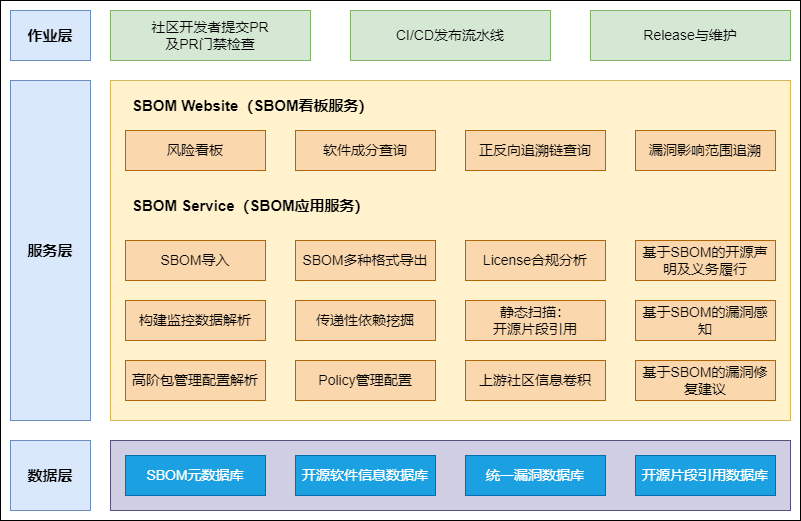

The diagram above was exported from draw.io. Its source (the exported page's mxGraphModel, read from the mxfile embedded in the PNG):
<mxGraphModel dx="2249" dy="865" grid="1" gridSize="10" guides="1" tooltips="1" connect="1" arrows="1" fold="1" page="1" pageScale="1" pageWidth="827" pageHeight="1169" math="0" shadow="0">
  <root>
    <mxCell id="0" />
    <mxCell id="1" parent="0" />
    <mxCell id="Ww33LoRTZT1nGkS_1vDC-38" value="" style="rounded=0;whiteSpace=wrap;html=1;fontSize=15;" vertex="1" parent="1">
      <mxGeometry x="-70" y="150" width="800" height="520" as="geometry" />
    </mxCell>
    <mxCell id="Ww33LoRTZT1nGkS_1vDC-1" value="社区开发者提交PR&lt;br&gt;及PR门禁检查" style="rounded=0;whiteSpace=wrap;html=1;fillColor=#d5e8d4;strokeColor=#82b366;fontSize=14;" vertex="1" parent="1">
      <mxGeometry x="40" y="160" width="200" height="50" as="geometry" />
    </mxCell>
    <mxCell id="Ww33LoRTZT1nGkS_1vDC-2" value="CI/CD发布流水线" style="rounded=0;whiteSpace=wrap;html=1;fillColor=#d5e8d4;strokeColor=#82b366;fontSize=14;" vertex="1" parent="1">
      <mxGeometry x="280" y="160" width="200" height="50" as="geometry" />
    </mxCell>
    <mxCell id="Ww33LoRTZT1nGkS_1vDC-3" value="Release与维护" style="rounded=0;whiteSpace=wrap;html=1;fillColor=#d5e8d4;strokeColor=#82b366;fontSize=14;" vertex="1" parent="1">
      <mxGeometry x="520" y="160" width="200" height="50" as="geometry" />
    </mxCell>
    <mxCell id="Ww33LoRTZT1nGkS_1vDC-4" value="作业层" style="rounded=0;whiteSpace=wrap;html=1;fontSize=15;fillColor=#dae8fc;strokeColor=#6c8ebf;fontStyle=1" vertex="1" parent="1">
      <mxGeometry x="-60" y="160" width="80" height="50" as="geometry" />
    </mxCell>
    <mxCell id="Ww33LoRTZT1nGkS_1vDC-5" value="" style="rounded=0;whiteSpace=wrap;html=1;fontSize=14;fillColor=#fff2cc;strokeColor=#d6b656;" vertex="1" parent="1">
      <mxGeometry x="40" y="230" width="680" height="340" as="geometry" />
    </mxCell>
    <mxCell id="Ww33LoRTZT1nGkS_1vDC-6" value="SBOM导入" style="rounded=0;whiteSpace=wrap;html=1;fontSize=14;fillColor=#fad7ac;strokeColor=#b46504;" vertex="1" parent="1">
      <mxGeometry x="55" y="390" width="140" height="40" as="geometry" />
    </mxCell>
    <mxCell id="Ww33LoRTZT1nGkS_1vDC-7" value="SBOM多种格式导出" style="rounded=0;whiteSpace=wrap;html=1;fontSize=14;fillColor=#fad7ac;strokeColor=#b46504;" vertex="1" parent="1">
      <mxGeometry x="225" y="390" width="140" height="40" as="geometry" />
    </mxCell>
    <mxCell id="Ww33LoRTZT1nGkS_1vDC-8" value="基于SBOM的开源声明及义务履行" style="rounded=0;whiteSpace=wrap;html=1;fontSize=14;fillColor=#fad7ac;strokeColor=#b46504;" vertex="1" parent="1">
      <mxGeometry x="565" y="390" width="140" height="40" as="geometry" />
    </mxCell>
    <mxCell id="Ww33LoRTZT1nGkS_1vDC-9" value="License合规分析" style="rounded=0;whiteSpace=wrap;html=1;fontSize=14;fillColor=#fad7ac;strokeColor=#b46504;" vertex="1" parent="1">
      <mxGeometry x="395" y="390" width="140" height="40" as="geometry" />
    </mxCell>
    <mxCell id="Ww33LoRTZT1nGkS_1vDC-10" value="构建监控数据解析" style="rounded=0;whiteSpace=wrap;html=1;fontSize=14;fillColor=#fad7ac;strokeColor=#b46504;" vertex="1" parent="1">
      <mxGeometry x="55" y="450" width="140" height="40" as="geometry" />
    </mxCell>
    <mxCell id="Ww33LoRTZT1nGkS_1vDC-11" value="传递性依赖挖掘" style="rounded=0;whiteSpace=wrap;html=1;fontSize=14;fillColor=#fad7ac;strokeColor=#b46504;" vertex="1" parent="1">
      <mxGeometry x="225" y="450" width="140" height="40" as="geometry" />
    </mxCell>
    <mxCell id="Ww33LoRTZT1nGkS_1vDC-12" value="基于SBOM的漏洞感知" style="rounded=0;whiteSpace=wrap;html=1;fontSize=14;fillColor=#fad7ac;strokeColor=#b46504;" vertex="1" parent="1">
      <mxGeometry x="565" y="450" width="140" height="40" as="geometry" />
    </mxCell>
    <mxCell id="Ww33LoRTZT1nGkS_1vDC-13" value="静态扫描：&lt;br&gt;开源片段引用" style="rounded=0;whiteSpace=wrap;html=1;fontSize=14;fillColor=#fad7ac;strokeColor=#b46504;" vertex="1" parent="1">
      <mxGeometry x="395" y="450" width="140" height="40" as="geometry" />
    </mxCell>
    <mxCell id="Ww33LoRTZT1nGkS_1vDC-14" value="高阶包管理配置解析" style="rounded=0;whiteSpace=wrap;html=1;fontSize=14;fillColor=#fad7ac;strokeColor=#b46504;" vertex="1" parent="1">
      <mxGeometry x="55" y="510" width="140" height="40" as="geometry" />
    </mxCell>
    <mxCell id="Ww33LoRTZT1nGkS_1vDC-15" value="Policy管理配置" style="rounded=0;whiteSpace=wrap;html=1;fontSize=14;fillColor=#fad7ac;strokeColor=#b46504;" vertex="1" parent="1">
      <mxGeometry x="225" y="510" width="140" height="40" as="geometry" />
    </mxCell>
    <mxCell id="Ww33LoRTZT1nGkS_1vDC-16" value="基于SBOM的漏洞修复建议" style="rounded=0;whiteSpace=wrap;html=1;fontSize=14;fillColor=#fad7ac;strokeColor=#b46504;" vertex="1" parent="1">
      <mxGeometry x="565" y="510" width="140" height="40" as="geometry" />
    </mxCell>
    <mxCell id="Ww33LoRTZT1nGkS_1vDC-17" value="上游社区信息卷积" style="rounded=0;whiteSpace=wrap;html=1;fontSize=14;fillColor=#fad7ac;strokeColor=#b46504;" vertex="1" parent="1">
      <mxGeometry x="395" y="510" width="140" height="40" as="geometry" />
    </mxCell>
    <mxCell id="Ww33LoRTZT1nGkS_1vDC-23" value="风险看板" style="rounded=0;whiteSpace=wrap;html=1;fontSize=14;fillColor=#fad7ac;strokeColor=#b46504;" vertex="1" parent="1">
      <mxGeometry x="55" y="280" width="140" height="40" as="geometry" />
    </mxCell>
    <mxCell id="Ww33LoRTZT1nGkS_1vDC-24" value="软件成分查询" style="rounded=0;whiteSpace=wrap;html=1;fontSize=14;fillColor=#fad7ac;strokeColor=#b46504;" vertex="1" parent="1">
      <mxGeometry x="225" y="280" width="140" height="40" as="geometry" />
    </mxCell>
    <mxCell id="Ww33LoRTZT1nGkS_1vDC-25" value="正反向追溯链查询" style="rounded=0;whiteSpace=wrap;html=1;fontSize=14;fillColor=#fad7ac;strokeColor=#b46504;" vertex="1" parent="1">
      <mxGeometry x="395" y="280" width="140" height="40" as="geometry" />
    </mxCell>
    <mxCell id="Ww33LoRTZT1nGkS_1vDC-26" value="漏洞影响范围追溯" style="rounded=0;whiteSpace=wrap;html=1;fontSize=14;fillColor=#fad7ac;strokeColor=#b46504;" vertex="1" parent="1">
      <mxGeometry x="565" y="280" width="140" height="40" as="geometry" />
    </mxCell>
    <mxCell id="Ww33LoRTZT1nGkS_1vDC-29" value="&lt;font style=&quot;font-size: 15px;&quot;&gt;&lt;b&gt;SBOM Website（SBOM看板服务）&lt;/b&gt;&lt;/font&gt;" style="text;html=1;strokeColor=none;fillColor=none;align=left;verticalAlign=middle;whiteSpace=wrap;rounded=0;fontSize=14;" vertex="1" parent="1">
      <mxGeometry x="60" y="240" width="310" height="30" as="geometry" />
    </mxCell>
    <mxCell id="Ww33LoRTZT1nGkS_1vDC-30" value="&lt;b&gt;&lt;font style=&quot;font-size: 15px;&quot;&gt;SBOM Service（SBOM应用服务）&lt;/font&gt;&lt;/b&gt;" style="text;html=1;strokeColor=none;fillColor=none;align=left;verticalAlign=middle;whiteSpace=wrap;rounded=0;fontSize=14;" vertex="1" parent="1">
      <mxGeometry x="60" y="340" width="305" height="30" as="geometry" />
    </mxCell>
    <mxCell id="Ww33LoRTZT1nGkS_1vDC-31" value="服务层" style="rounded=0;whiteSpace=wrap;html=1;fontSize=15;fillColor=#dae8fc;strokeColor=#6c8ebf;fontStyle=1" vertex="1" parent="1">
      <mxGeometry x="-60" y="230" width="80" height="340" as="geometry" />
    </mxCell>
    <mxCell id="Ww33LoRTZT1nGkS_1vDC-32" value="" style="rounded=0;whiteSpace=wrap;html=1;fontSize=15;fillColor=#d0cee2;strokeColor=#56517e;" vertex="1" parent="1">
      <mxGeometry x="40" y="590" width="680" height="70" as="geometry" />
    </mxCell>
    <mxCell id="Ww33LoRTZT1nGkS_1vDC-33" value="SBOM元数据库" style="rounded=0;whiteSpace=wrap;html=1;fontSize=14;fillColor=#1ba1e2;strokeColor=#006EAF;fontColor=#ffffff;" vertex="1" parent="1">
      <mxGeometry x="55" y="605" width="140" height="40" as="geometry" />
    </mxCell>
    <mxCell id="Ww33LoRTZT1nGkS_1vDC-34" value="开源软件信息数据库" style="rounded=0;whiteSpace=wrap;html=1;fontSize=14;fillColor=#1ba1e2;strokeColor=#006EAF;fontColor=#ffffff;" vertex="1" parent="1">
      <mxGeometry x="225" y="605" width="140" height="40" as="geometry" />
    </mxCell>
    <mxCell id="Ww33LoRTZT1nGkS_1vDC-35" value="统一漏洞数据库" style="rounded=0;whiteSpace=wrap;html=1;fontSize=14;fillColor=#1ba1e2;strokeColor=#006EAF;fontColor=#ffffff;" vertex="1" parent="1">
      <mxGeometry x="395" y="605" width="140" height="40" as="geometry" />
    </mxCell>
    <mxCell id="Ww33LoRTZT1nGkS_1vDC-36" value="开源片段引用数据库" style="rounded=0;whiteSpace=wrap;html=1;fontSize=14;fillColor=#1ba1e2;strokeColor=#006EAF;fontColor=#ffffff;" vertex="1" parent="1">
      <mxGeometry x="565" y="605" width="140" height="40" as="geometry" />
    </mxCell>
    <mxCell id="Ww33LoRTZT1nGkS_1vDC-37" value="数据层" style="rounded=0;whiteSpace=wrap;html=1;fontSize=15;fillColor=#dae8fc;strokeColor=#6c8ebf;fontStyle=1" vertex="1" parent="1">
      <mxGeometry x="-60" y="590" width="80" height="70" as="geometry" />
    </mxCell>
  </root>
</mxGraphModel>